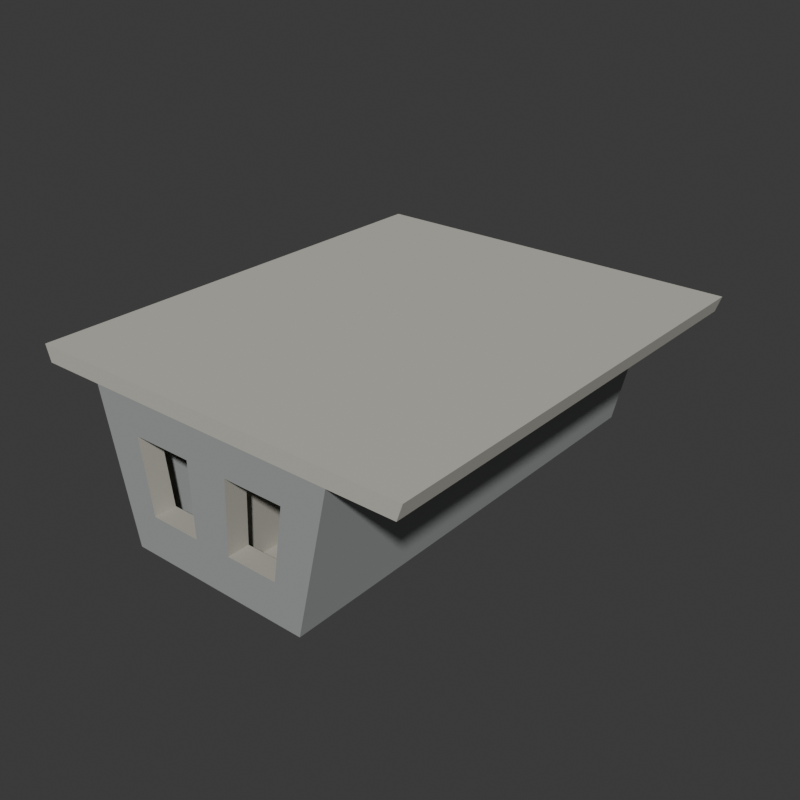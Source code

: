 # Source: source.blend  (saved by Blender 4.3.34; exported with 4.5.12 LTS)
import bpy
from mathutils import Matrix  # noqa: F401  (used for matrix-valued properties, if any)

bpy.ops.wm.read_factory_settings(use_empty=True)
scene = bpy.context.scene
scene.name = 'Scene'

# ---- collections
col_collection = bpy.data.collections.new('Collection'); scene.collection.children.link(col_collection)

# ---- materials (node trees are filled in below, after node groups)
mat_continuousdeckwarmconcrete = bpy.data.materials.new('ContinuousDeckWarmConcrete')
mat_continuousdeckwarmconcrete.diffuse_color = (0.53, 0.52, 0.46, 1.0)
mat_websandsoffitconcrete = bpy.data.materials.new('WebsAndSoffitConcrete')
mat_websandsoffitconcrete.diffuse_color = (0.34, 0.36, 0.35, 1.0)
mat_entireinteriorandportwalls = bpy.data.materials.new('EntireInteriorAndPortWalls')
mat_entireinteriorandportwalls.diffuse_color = (0.44, 0.43, 0.37, 1.0)

# ---- material node trees
mat_continuousdeckwarmconcrete.use_nodes = True; mat_continuousdeckwarmconcrete.node_tree.nodes.clear()
_N = mat_continuousdeckwarmconcrete.node_tree.nodes; _L = mat_continuousdeckwarmconcrete.node_tree.links
n0 = _N.new('ShaderNodeBsdfPrincipled'); n0.name = 'Principled BSDF'; n0.location = (10, 300)
n0.inputs[0].default_value = (0.53, 0.52, 0.46, 1.0)
n0.inputs[2].default_value = 0.86
n1 = _N.new('ShaderNodeOutputMaterial'); n1.name = 'Material Output'; n1.location = (300, 300)
_L.new(n0.outputs[0], n1.inputs[0])
n1.is_active_output = True
mat_websandsoffitconcrete.use_nodes = True; mat_websandsoffitconcrete.node_tree.nodes.clear()
_N = mat_websandsoffitconcrete.node_tree.nodes; _L = mat_websandsoffitconcrete.node_tree.links
n0 = _N.new('ShaderNodeBsdfPrincipled'); n0.name = 'Principled BSDF'; n0.location = (10, 300)
n0.inputs[0].default_value = (0.34, 0.36, 0.35, 1.0)
n0.inputs[2].default_value = 0.9
n1 = _N.new('ShaderNodeOutputMaterial'); n1.name = 'Material Output'; n1.location = (300, 300)
_L.new(n0.outputs[0], n1.inputs[0])
n1.is_active_output = True
mat_entireinteriorandportwalls.use_nodes = True; mat_entireinteriorandportwalls.node_tree.nodes.clear()
_N = mat_entireinteriorandportwalls.node_tree.nodes; _L = mat_entireinteriorandportwalls.node_tree.links
n0 = _N.new('ShaderNodeBsdfPrincipled'); n0.name = 'Principled BSDF'; n0.location = (10, 300)
n0.inputs[0].default_value = (0.44, 0.43, 0.37, 1.0)
n0.inputs[2].default_value = 0.92
n1 = _N.new('ShaderNodeOutputMaterial'); n1.name = 'Material Output'; n1.location = (300, 300)
_L.new(n0.outputs[0], n1.inputs[0])
n1.is_active_output = True

# ---- world
world_world = bpy.data.worlds.new('World'); scene.world = world_world
world_world.use_nodes = True; world_world.node_tree.nodes.clear()
_N = world_world.node_tree.nodes; _L = world_world.node_tree.links
n0 = _N.new('ShaderNodeOutputWorld'); n0.name = 'World Output'; n0.location = (300, 300)
n1 = _N.new('ShaderNodeBackground'); n1.name = 'Background'; n1.location = (10, 300)
n1.inputs[0].default_value = (0.05088, 0.05088, 0.05088, 1.0)
_L.new(n1.outputs[0], n0.inputs[0])
n0.is_active_output = True
world_world.color = (0.05088, 0.05088, 0.05088)
world_world.sun_shadow_jitter_overblur = 0.0

# ---- meshes
me_wholetwincelldeckandtwoporteddiaphragmsmesh = bpy.data.meshes.new('WholeTwinCellDeckAndTwoPortedDiaphragmsMesh')
me_wholetwincelldeckandtwoporteddiaphragmsmesh.from_pydata([(-2.625, -3.2, 2.0), (-2.625, -2.9, 2.0), (-1.75, -2.9, 2.0), (-1.75, -3.2, 2.0), (-2.699, -3.2, 2.22), (-1.799, -3.2, 2.22), (-1.799, -2.9, 2.22), (-2.699, -2.9, 2.22), (-2.625, 2.9, 2.0), (-1.75, 2.9, 2.0), (-1.799, 2.9, 2.22), (-2.699, 2.9, 2.22), (-2.625, 3.2, 2.0), (-1.75, 3.2, 2.0), (-1.799, 3.2, 2.22), (-2.699, 3.2, 2.22), (-1.3, -3.2, 0.0), (-1.3, -2.9, 0.0), (-1.092, -2.9, 0.0), (-1.092, -3.2, 0.0), (-1.126, -3.2, 0.18), (-1.34, -3.2, 0.18), (-1.34, -2.9, 0.18), (-1.196, -3.2, 0.55), (-1.424, -3.2, 0.55), (-1.424, -2.9, 0.55), (-1.385, -3.2, 1.55), (-1.649, -3.2, 1.55), (-1.649, -2.9, 1.55), (-1.47, -3.2, 2.0), (-1.512, -3.2, 2.22), (-1.512, -2.9, 2.22), (-1.3, 2.9, 0.0), (-1.092, 2.9, 0.0), (-1.34, 2.9, 0.18), (-1.424, 2.9, 0.55), (-1.126, -2.9, 0.18), (-1.126, 2.9, 0.18), (-1.196, 2.9, 0.55), (-1.196, -2.9, 0.55), (-1.649, 2.9, 1.55), (-1.385, 2.9, 1.55), (-1.385, -2.9, 1.55), (-1.47, 2.9, 2.0), (-1.47, -2.9, 2.0), (-1.512, 2.9, 2.22), (-1.3, 3.2, 0.0), (-1.092, 3.2, 0.0), (-1.34, 3.2, 0.18), (-1.126, 3.2, 0.18), (-1.424, 3.2, 0.55), (-1.196, 3.2, 0.55), (-1.649, 3.2, 1.55), (-1.385, 3.2, 1.55), (-1.47, 3.2, 2.0), (-1.512, 3.2, 2.22), (-0.884, -2.9, 0.0), (-0.884, -3.2, 0.0), (-0.9115, -3.2, 0.18), (-0.9682, -3.2, 0.55), (-0.9682, -2.9, 0.55), (-0.9115, -2.9, 0.18), (-1.121, -3.2, 1.55), (-1.121, -2.9, 1.55), (-1.19, -3.2, 2.0), (-1.19, -2.9, 2.0), (-1.224, -3.2, 2.22), (-1.224, -2.9, 2.22), (-0.884, 2.9, 0.0), (-0.9115, 2.9, 0.18), (-1.19, 2.9, 2.0), (-1.224, 2.9, 2.22), (-0.884, 3.2, 0.0), (-0.9115, 3.2, 0.18), (-0.9682, 2.9, 0.55), (-0.9682, 3.2, 0.55), (-1.121, 2.9, 1.55), (-1.121, 3.2, 1.55), (-1.19, 3.2, 2.0), (-1.224, 3.2, 2.22), (-0.234, -2.9, 0.0), (-0.234, -3.2, 0.0), (-0.2413, -3.2, 0.18), (-0.2563, -3.2, 0.55), (-0.2563, -2.9, 0.55), (-0.2413, -2.9, 0.18), (-0.2968, -2.9, 1.55), (-0.2968, -3.2, 1.55), (-0.315, -3.2, 2.0), (-0.315, -2.9, 2.0), (-0.3239, -3.2, 2.22), (-0.3239, -2.9, 2.22), (-0.234, 2.9, 0.0), (-0.2413, 2.9, 0.18), (-0.315, 2.9, 2.0), (-0.3239, 2.9, 2.22), (-0.234, 3.2, 0.0), (-0.2413, 3.2, 0.18), (-0.2563, 2.9, 0.55), (-0.2563, 3.2, 0.55), (-0.2968, 3.2, 1.55), (-0.2968, 2.9, 1.55), (-0.315, 3.2, 2.0), (-0.3239, 3.2, 2.22), (-0.0845, -2.9, 0.0), (-0.0845, -3.2, 0.0), (-0.08713, -3.2, 0.18), (-0.09254, -3.2, 0.55), (-0.09254, -2.9, 0.55), (-0.08713, -2.9, 0.18), (-0.1072, -3.2, 1.55), (-0.1072, -2.9, 1.55), (-0.1138, -3.2, 2.0), (-0.1138, -2.9, 2.0), (-0.117, -3.2, 2.22), (-0.117, -2.9, 2.22), (-0.0845, 2.9, 0.0), (-0.08713, 2.9, 0.18), (-0.1138, 2.9, 2.0), (-0.117, 2.9, 2.22), (-0.0845, 3.2, 0.0), (-0.08713, 3.2, 0.18), (-0.09254, 2.9, 0.55), (-0.09254, 3.2, 0.55), (-0.1072, 2.9, 1.55), (-0.1072, 3.2, 1.55), (-0.1138, 3.2, 2.0), (-0.117, 3.2, 2.22), (0.0845, -2.9, 0.0), (0.0845, -3.2, 0.0), (0.08713, -3.2, 0.18), (0.09254, -3.2, 0.55), (0.1072, -3.2, 1.55), (0.1138, -3.2, 2.0), (0.117, -3.2, 2.22), (0.117, -2.9, 2.22), (0.0845, 2.9, 0.0), (0.08713, -2.9, 0.18), (0.08713, 2.9, 0.18), (0.09254, 2.9, 0.55), (0.09254, -2.9, 0.55), (0.1072, 2.9, 1.55), (0.1072, -2.9, 1.55), (0.1138, 2.9, 2.0), (0.1138, -2.9, 2.0), (0.117, 2.9, 2.22), (0.0845, 3.2, 0.0), (0.08713, 3.2, 0.18), (0.09254, 3.2, 0.55), (0.1072, 3.2, 1.55), (0.1138, 3.2, 2.0), (0.117, 3.2, 2.22), (0.234, -2.9, 0.0), (0.234, -3.2, 0.0), (0.2413, -3.2, 0.18), (0.2563, -3.2, 0.55), (0.2563, -2.9, 0.55), (0.2413, -2.9, 0.18), (0.2968, -3.2, 1.55), (0.2968, -2.9, 1.55), (0.315, -3.2, 2.0), (0.315, -2.9, 2.0), (0.3239, -3.2, 2.22), (0.3239, -2.9, 2.22), (0.234, 2.9, 0.0), (0.2413, 2.9, 0.18), (0.315, 2.9, 2.0), (0.3239, 2.9, 2.22), (0.234, 3.2, 0.0), (0.2413, 3.2, 0.18), (0.2563, 2.9, 0.55), (0.2563, 3.2, 0.55), (0.2968, 2.9, 1.55), (0.2968, 3.2, 1.55), (0.315, 3.2, 2.0), (0.3239, 3.2, 2.22), (0.884, -2.9, 0.0), (0.884, -3.2, 0.0), (0.9115, -3.2, 0.18), (0.9682, -3.2, 0.55), (0.9682, -2.9, 0.55), (0.9115, -2.9, 0.18), (1.121, -2.9, 1.55), (1.121, -3.2, 1.55), (1.19, -3.2, 2.0), (1.19, -2.9, 2.0), (1.224, -3.2, 2.22), (1.224, -2.9, 2.22), (0.884, 2.9, 0.0), (0.9115, 2.9, 0.18), (1.19, 2.9, 2.0), (1.224, 2.9, 2.22), (0.884, 3.2, 0.0), (0.9115, 3.2, 0.18), (0.9682, 2.9, 0.55), (0.9682, 3.2, 0.55), (1.121, 3.2, 1.55), (1.121, 2.9, 1.55), (1.19, 3.2, 2.0), (1.224, 3.2, 2.22), (1.092, -2.9, 0.0), (1.092, -3.2, 0.0), (1.126, -3.2, 0.18), (1.196, -3.2, 0.55), (1.196, -2.9, 0.55), (1.126, -2.9, 0.18), (1.385, -3.2, 1.55), (1.385, -2.9, 1.55), (1.47, -3.2, 2.0), (1.47, -2.9, 2.0), (1.512, -3.2, 2.22), (1.512, -2.9, 2.22), (1.092, 2.9, 0.0), (1.126, 2.9, 0.18), (1.47, 2.9, 2.0), (1.512, 2.9, 2.22), (1.092, 3.2, 0.0), (1.126, 3.2, 0.18), (1.196, 2.9, 0.55), (1.196, 3.2, 0.55), (1.385, 2.9, 1.55), (1.385, 3.2, 1.55), (1.47, 3.2, 2.0), (1.512, 3.2, 2.22), (1.3, -2.9, 0.0), (1.3, -3.2, 0.0), (1.34, -3.2, 0.18), (1.34, -2.9, 0.18), (1.424, -3.2, 0.55), (1.424, -2.9, 0.55), (1.649, -3.2, 1.55), (1.649, -2.9, 1.55), (1.75, -3.2, 2.0), (1.75, -2.9, 2.0), (1.799, -3.2, 2.22), (1.799, -2.9, 2.22), (1.3, 2.9, 0.0), (1.34, 2.9, 0.18), (1.424, 2.9, 0.55), (1.649, 2.9, 1.55), (1.75, 2.9, 2.0), (1.799, 2.9, 2.22), (1.3, 3.2, 0.0), (1.34, 3.2, 0.18), (1.424, 3.2, 0.55), (1.649, 3.2, 1.55), (1.75, 3.2, 2.0), (1.799, 3.2, 2.22), (2.625, -2.9, 2.0), (2.625, -3.2, 2.0), (2.699, -3.2, 2.22), (2.699, -2.9, 2.22), (2.625, 2.9, 2.0), (2.699, 2.9, 2.22), (2.625, 3.2, 2.0), (2.699, 3.2, 2.22)], [], [(0, 1, 2), (0, 2, 3), (4, 5, 6), (4, 6, 7), (0, 3, 5), (0, 5, 4), (0, 4, 7), (0, 7, 1), (1, 8, 9), (1, 9, 2), (7, 6, 10), (7, 10, 11), (1, 7, 11), (1, 11, 8), (8, 12, 13), (8, 13, 9), (11, 10, 14), (11, 14, 15), (12, 15, 14), (12, 14, 13), (8, 11, 15), (8, 15, 12), (16, 17, 18), (16, 18, 19), (16, 19, 20), (16, 20, 21), (16, 21, 22), (16, 22, 17), (21, 20, 23), (21, 23, 24), (21, 24, 25), (21, 25, 22), (24, 23, 26), (24, 26, 27), (24, 27, 28), (24, 28, 25), (27, 26, 29), (27, 29, 3), (27, 3, 2), (27, 2, 28), (5, 30, 31), (5, 31, 6), (3, 29, 30), (3, 30, 5), (17, 32, 33), (17, 33, 18), (17, 22, 34), (17, 34, 32), (22, 25, 35), (22, 35, 34), (36, 37, 38), (36, 38, 39), (25, 28, 40), (25, 40, 35), (39, 38, 41), (39, 41, 42), (28, 2, 9), (28, 9, 40), (42, 41, 43), (42, 43, 44), (6, 31, 45), (6, 45, 10), (32, 46, 47), (32, 47, 33), (46, 48, 49), (46, 49, 47), (32, 34, 48), (32, 48, 46), (48, 50, 51), (48, 51, 49), (34, 35, 50), (34, 50, 48), (50, 52, 53), (50, 53, 51), (35, 40, 52), (35, 52, 50), (52, 13, 54), (52, 54, 53), (40, 9, 13), (40, 13, 52), (10, 45, 55), (10, 55, 14), (13, 14, 55), (13, 55, 54), (19, 18, 56), (19, 56, 57), (19, 57, 58), (19, 58, 20), (20, 58, 59), (20, 59, 23), (36, 39, 60), (36, 60, 61), (23, 59, 62), (23, 62, 26), (39, 42, 63), (39, 63, 60), (59, 60, 63), (59, 63, 62), (26, 62, 64), (26, 64, 29), (42, 44, 65), (42, 65, 63), (30, 66, 67), (30, 67, 31), (29, 64, 66), (29, 66, 30), (18, 33, 68), (18, 68, 56), (36, 61, 69), (36, 69, 37), (44, 43, 70), (44, 70, 65), (31, 67, 71), (31, 71, 45), (33, 47, 72), (33, 72, 68), (47, 49, 73), (47, 73, 72), (37, 69, 74), (37, 74, 38), (49, 51, 75), (49, 75, 73), (38, 74, 76), (38, 76, 41), (51, 53, 77), (51, 77, 75), (74, 75, 77), (74, 77, 76), (41, 76, 70), (41, 70, 43), (53, 54, 78), (53, 78, 77), (45, 71, 79), (45, 79, 55), (54, 55, 79), (54, 79, 78), (57, 56, 80), (57, 80, 81), (57, 81, 82), (57, 82, 58), (59, 83, 84), (59, 84, 60), (58, 82, 83), (58, 83, 59), (61, 60, 84), (61, 84, 85), (62, 63, 86), (62, 86, 87), (62, 87, 88), (62, 88, 64), (63, 65, 89), (63, 89, 86), (66, 90, 91), (66, 91, 67), (64, 88, 90), (64, 90, 66), (56, 68, 92), (56, 92, 80), (61, 85, 93), (61, 93, 69), (65, 70, 94), (65, 94, 89), (67, 91, 95), (67, 95, 71), (68, 72, 96), (68, 96, 92), (72, 73, 97), (72, 97, 96), (74, 98, 99), (74, 99, 75), (69, 93, 98), (69, 98, 74), (73, 75, 99), (73, 99, 97), (76, 77, 100), (76, 100, 101), (76, 101, 94), (76, 94, 70), (77, 78, 102), (77, 102, 100), (71, 95, 103), (71, 103, 79), (78, 79, 103), (78, 103, 102), (81, 80, 104), (81, 104, 105), (81, 105, 106), (81, 106, 82), (82, 106, 107), (82, 107, 83), (85, 84, 108), (85, 108, 109), (83, 107, 110), (83, 110, 87), (84, 86, 111), (84, 111, 108), (83, 87, 86), (83, 86, 84), (87, 110, 112), (87, 112, 88), (86, 89, 113), (86, 113, 111), (90, 114, 115), (90, 115, 91), (88, 112, 114), (88, 114, 90), (80, 92, 116), (80, 116, 104), (85, 109, 117), (85, 117, 93), (89, 94, 118), (89, 118, 113), (91, 115, 119), (91, 119, 95), (92, 96, 120), (92, 120, 116), (96, 97, 121), (96, 121, 120), (93, 117, 122), (93, 122, 98), (97, 99, 123), (97, 123, 121), (98, 122, 124), (98, 124, 101), (99, 100, 125), (99, 125, 123), (98, 101, 100), (98, 100, 99), (101, 124, 118), (101, 118, 94), (100, 102, 126), (100, 126, 125), (95, 119, 127), (95, 127, 103), (102, 103, 127), (102, 127, 126), (105, 104, 128), (105, 128, 129), (105, 129, 130), (105, 130, 106), (106, 130, 131), (106, 131, 107), (107, 131, 132), (107, 132, 110), (110, 132, 133), (110, 133, 112), (114, 134, 135), (114, 135, 115), (112, 133, 134), (112, 134, 114), (104, 116, 136), (104, 136, 128), (109, 108, 122), (109, 122, 117), (137, 138, 139), (137, 139, 140), (108, 111, 124), (108, 124, 122), (140, 139, 141), (140, 141, 142), (111, 113, 118), (111, 118, 124), (142, 141, 143), (142, 143, 144), (115, 135, 145), (115, 145, 119), (116, 120, 146), (116, 146, 136), (120, 121, 147), (120, 147, 146), (121, 123, 148), (121, 148, 147), (123, 125, 149), (123, 149, 148), (125, 126, 150), (125, 150, 149), (119, 145, 151), (119, 151, 127), (126, 127, 151), (126, 151, 150), (129, 128, 152), (129, 152, 153), (129, 153, 154), (129, 154, 130), (130, 154, 155), (130, 155, 131), (137, 140, 156), (137, 156, 157), (131, 155, 158), (131, 158, 132), (140, 142, 159), (140, 159, 156), (155, 156, 159), (155, 159, 158), (132, 158, 160), (132, 160, 133), (142, 144, 161), (142, 161, 159), (134, 162, 163), (134, 163, 135), (133, 160, 162), (133, 162, 134), (128, 136, 164), (128, 164, 152), (137, 157, 165), (137, 165, 138), (144, 143, 166), (144, 166, 161), (135, 163, 167), (135, 167, 145), (136, 146, 168), (136, 168, 164), (146, 147, 169), (146, 169, 168), (138, 165, 170), (138, 170, 139), (147, 148, 171), (147, 171, 169), (139, 170, 172), (139, 172, 141), (148, 149, 173), (148, 173, 171), (170, 171, 173), (170, 173, 172), (141, 172, 166), (141, 166, 143), (149, 150, 174), (149, 174, 173), (145, 167, 175), (145, 175, 151), (150, 151, 175), (150, 175, 174), (153, 152, 176), (153, 176, 177), (153, 177, 178), (153, 178, 154), (155, 179, 180), (155, 180, 156), (154, 178, 179), (154, 179, 155), (157, 156, 180), (157, 180, 181), (158, 159, 182), (158, 182, 183), (158, 183, 184), (158, 184, 160), (159, 161, 185), (159, 185, 182), (162, 186, 187), (162, 187, 163), (160, 184, 186), (160, 186, 162), (152, 164, 188), (152, 188, 176), (157, 181, 189), (157, 189, 165), (161, 166, 190), (161, 190, 185), (163, 187, 191), (163, 191, 167), (164, 168, 192), (164, 192, 188), (168, 169, 193), (168, 193, 192), (170, 194, 195), (170, 195, 171), (165, 189, 194), (165, 194, 170), (169, 171, 195), (169, 195, 193), (172, 173, 196), (172, 196, 197), (172, 197, 190), (172, 190, 166), (173, 174, 198), (173, 198, 196), (167, 191, 199), (167, 199, 175), (174, 175, 199), (174, 199, 198), (177, 176, 200), (177, 200, 201), (177, 201, 202), (177, 202, 178), (178, 202, 203), (178, 203, 179), (181, 180, 204), (181, 204, 205), (179, 203, 206), (179, 206, 183), (180, 182, 207), (180, 207, 204), (179, 183, 182), (179, 182, 180), (183, 206, 208), (183, 208, 184), (182, 185, 209), (182, 209, 207), (186, 210, 211), (186, 211, 187), (184, 208, 210), (184, 210, 186), (176, 188, 212), (176, 212, 200), (181, 205, 213), (181, 213, 189), (185, 190, 214), (185, 214, 209), (187, 211, 215), (187, 215, 191), (188, 192, 216), (188, 216, 212), (192, 193, 217), (192, 217, 216), (189, 213, 218), (189, 218, 194), (193, 195, 219), (193, 219, 217), (194, 218, 220), (194, 220, 197), (195, 196, 221), (195, 221, 219), (194, 197, 196), (194, 196, 195), (197, 220, 214), (197, 214, 190), (196, 198, 222), (196, 222, 221), (191, 215, 223), (191, 223, 199), (198, 199, 223), (198, 223, 222), (201, 200, 224), (201, 224, 225), (201, 225, 226), (201, 226, 202), (225, 224, 227), (225, 227, 226), (202, 226, 228), (202, 228, 203), (226, 227, 229), (226, 229, 228), (203, 228, 230), (203, 230, 206), (228, 229, 231), (228, 231, 230), (206, 230, 232), (206, 232, 208), (230, 231, 233), (230, 233, 232), (210, 234, 235), (210, 235, 211), (208, 232, 234), (208, 234, 210), (200, 212, 236), (200, 236, 224), (224, 236, 237), (224, 237, 227), (205, 204, 218), (205, 218, 213), (227, 237, 238), (227, 238, 229), (204, 207, 220), (204, 220, 218), (229, 238, 239), (229, 239, 231), (207, 209, 214), (207, 214, 220), (231, 239, 240), (231, 240, 233), (211, 235, 241), (211, 241, 215), (212, 216, 242), (212, 242, 236), (216, 217, 243), (216, 243, 242), (236, 242, 243), (236, 243, 237), (217, 219, 244), (217, 244, 243), (237, 243, 244), (237, 244, 238), (219, 221, 245), (219, 245, 244), (238, 244, 245), (238, 245, 239), (221, 222, 246), (221, 246, 245), (239, 245, 246), (239, 246, 240), (215, 241, 247), (215, 247, 223), (222, 223, 247), (222, 247, 246), (232, 233, 248), (232, 248, 249), (234, 250, 251), (234, 251, 235), (232, 249, 250), (232, 250, 234), (249, 248, 251), (249, 251, 250), (233, 240, 252), (233, 252, 248), (235, 251, 253), (235, 253, 241), (248, 252, 253), (248, 253, 251), (240, 246, 254), (240, 254, 252), (241, 253, 255), (241, 255, 247), (246, 247, 255), (246, 255, 254), (252, 254, 255), (252, 255, 253)])
me_wholetwincelldeckandtwoporteddiaphragmsmesh.polygons.foreach_set('material_index', [0, 0, 0, 0, 0, 0, 0, 0, 0, 0, 0, 0, 0, 0, 0, 0, 0, 0, 0, 0, 0, 0, 1, 1, 1, 1, 1, 1, 1, 1, 1, 1, 1, 1, 1, 1, 1, 1, 1, 1, 0, 0, 0, 0, 1, 1, 1, 1, 1, 1, 1, 1, 1, 1, 1, 1, 1, 1, 1, 1, 0, 0, 1, 1, 1, 1, 1, 1, 1, 1, 1, 1, 1, 1, 1, 1, 1, 1, 1, 1, 0, 0, 0, 0, 1, 1, 1, 1, 1, 1, 2, 2, 1, 1, 2, 2, 2, 2, 1, 1, 2, 2, 0, 0, 0, 0, 1, 1, 2, 2, 0, 0, 0, 0, 1, 1, 1, 1, 2, 2, 1, 1, 2, 2, 1, 1, 2, 2, 2, 2, 1, 1, 0, 0, 0, 0, 1, 1, 1, 1, 2, 2, 1, 1, 2, 2, 2, 2, 1, 1, 2, 2, 0, 0, 0, 0, 1, 1, 2, 2, 0, 0, 0, 0, 1, 1, 1, 1, 2, 2, 2, 2, 1, 1, 2, 2, 2, 2, 1, 1, 0, 0, 0, 0, 1, 1, 1, 1, 1, 1, 2, 2, 1, 1, 2, 2, 2, 2, 1, 1, 2, 2, 0, 0, 0, 0, 1, 1, 2, 2, 0, 0, 0, 0, 1, 1, 1, 1, 2, 2, 1, 1, 2, 2, 1, 1, 2, 2, 2, 2, 1, 1, 0, 0, 0, 0, 1, 1, 1, 1, 1, 1, 1, 1, 1, 1, 0, 0, 0, 0, 1, 1, 2, 2, 2, 2, 2, 2, 2, 2, 2, 2, 2, 2, 0, 0, 1, 1, 1, 1, 1, 1, 1, 1, 1, 1, 0, 0, 0, 0, 1, 1, 1, 1, 1, 1, 2, 2, 1, 1, 2, 2, 2, 2, 1, 1, 2, 2, 0, 0, 0, 0, 1, 1, 2, 2, 0, 0, 0, 0, 1, 1, 1, 1, 2, 2, 1, 1, 2, 2, 1, 1, 2, 2, 2, 2, 1, 1, 0, 0, 0, 0, 1, 1, 1, 1, 2, 2, 1, 1, 2, 2, 2, 2, 1, 1, 2, 2, 0, 0, 0, 0, 1, 1, 2, 2, 0, 0, 0, 0, 1, 1, 1, 1, 2, 2, 2, 2, 1, 1, 2, 2, 2, 2, 1, 1, 0, 0, 0, 0, 1, 1, 1, 1, 1, 1, 2, 2, 1, 1, 2, 2, 2, 2, 1, 1, 2, 2, 0, 0, 0, 0, 1, 1, 2, 2, 0, 0, 0, 0, 1, 1, 1, 1, 2, 2, 1, 1, 2, 2, 1, 1, 2, 2, 2, 2, 1, 1, 0, 0, 0, 0, 1, 1, 1, 1, 1, 1, 1, 1, 1, 1, 1, 1, 1, 1, 1, 1, 1, 1, 0, 0, 0, 0, 1, 1, 1, 1, 1, 1, 1, 1, 1, 1, 1, 1, 1, 1, 1, 1, 0, 0, 1, 1, 1, 1, 1, 1, 1, 1, 1, 1, 1, 1, 1, 1, 1, 1, 1, 1, 0, 0, 0, 0, 0, 0, 0, 0, 0, 0, 0, 0, 0, 0, 0, 0, 0, 0, 0, 0, 0, 0, 0, 0, 0, 0])
me_wholetwincelldeckandtwoporteddiaphragmsmesh.materials.append(mat_continuousdeckwarmconcrete)
me_wholetwincelldeckandtwoporteddiaphragmsmesh.materials.append(mat_websandsoffitconcrete)
me_wholetwincelldeckandtwoporteddiaphragmsmesh.materials.append(mat_entireinteriorandportwalls)
me_wholetwincelldeckandtwoporteddiaphragmsmesh.update()

# ---- objects
ob_wholetwincelldeckandtwoporteddiaphragms = bpy.data.objects.new('WholeTwinCellDeckAndTwoPortedDiaphragms', me_wholetwincelldeckandtwoporteddiaphragmsmesh)

# ---- transforms, parenting, visibility, modifiers, constraints
ob_wholetwincelldeckandtwoporteddiaphragms.location = (0.0, 0.0, 0.0)

# ---- collection membership
scene.collection.objects.link(ob_wholetwincelldeckandtwoporteddiaphragms)

# ---- scene / render settings (as saved in the file)
scene.frame_start = 1; scene.frame_end = 250; scene.frame_set(1)
scene.render.engine = 'CYCLES'
scene.render.resolution_x = 640
scene.render.resolution_y = 640
scene.render.use_compositing = False
scene.cycles.use_denoising = False
scene.cycles.samples = 128
scene.cycles.use_adaptive_sampling = False
bpy.context.view_layer.update()

# ---- added for rendering (the .blend has no active camera and no usable light): camera, sun
cam_auto = bpy.data.cameras.new('AutoCamera')
cam_auto.lens = 50.0
cam_auto.sensor_width = 36.0
cam_auto.clip_end = 1000.0
ob_auto_camera = bpy.data.objects.new('AutoCamera', cam_auto)
scene.collection.objects.link(ob_auto_camera)
ob_auto_camera.location = (8.0144, -9.61728, 7.52152)
ob_auto_camera.rotation_euler = (1.09748, -7.21219e-08, 0.694738)
scene.camera = ob_auto_camera
light_auto_sun = bpy.data.lights.new('AutoSun', 'SUN')
light_auto_sun.energy = 3.0
light_auto_sun.angle = 0.0523599
ob_auto_sun = bpy.data.objects.new('AutoSun', light_auto_sun)
scene.collection.objects.link(ob_auto_sun)
ob_auto_sun.rotation_euler = (0.872665, 0.174533, 0.523599)
bpy.context.view_layer.update()

